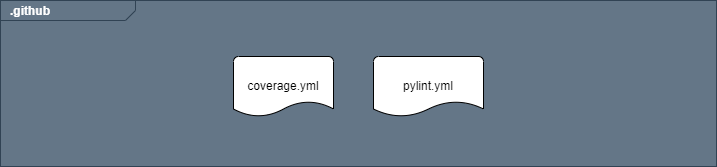

The diagram above was exported from draw.io. Its source (the exported page's mxGraphModel, read from the mxfile embedded in the PNG):
<mxGraphModel dx="1434" dy="-415" grid="1" gridSize="10" guides="1" tooltips="1" connect="1" arrows="1" fold="1" page="1" pageScale="1" pageWidth="827" pageHeight="1169" math="0" shadow="0">
  <root>
    <mxCell id="WIyWlLk6GJQsqaUBKTNV-0" />
    <mxCell id="WIyWlLk6GJQsqaUBKTNV-1" parent="WIyWlLk6GJQsqaUBKTNV-0" />
    <mxCell id="jdwQ6BNHSjL7PW8c735z-1" value="&lt;p style=&quot;margin:0px;margin-top:4px;margin-left:10px;text-align:left;&quot;&gt;&lt;b&gt;.github&lt;/b&gt;&lt;/p&gt;" style="html=1;shape=mxgraph.sysml.package;align=left;spacingLeft=5;verticalAlign=top;spacingTop=-3;labelX=135;html=1;overflow=fill;fillColor=#647687;strokeColor=#314354;fontColor=#ffffff;" parent="WIyWlLk6GJQsqaUBKTNV-1" vertex="1">
      <mxGeometry x="164" y="1344" width="716" height="166" as="geometry" />
    </mxCell>
    <mxCell id="jdwQ6BNHSjL7PW8c735z-15" value="pylint.yml" style="strokeWidth=1;html=1;shape=mxgraph.flowchart.document2;whiteSpace=wrap;size=0.25;" parent="WIyWlLk6GJQsqaUBKTNV-1" vertex="1">
      <mxGeometry x="537" y="1400" width="110" height="60" as="geometry" />
    </mxCell>
    <mxCell id="jdwQ6BNHSjL7PW8c735z-16" value="coverage.yml" style="strokeWidth=1;html=1;shape=mxgraph.flowchart.document2;whiteSpace=wrap;size=0.25;" parent="WIyWlLk6GJQsqaUBKTNV-1" vertex="1">
      <mxGeometry x="397" y="1400" width="100" height="60" as="geometry" />
    </mxCell>
  </root>
</mxGraphModel>